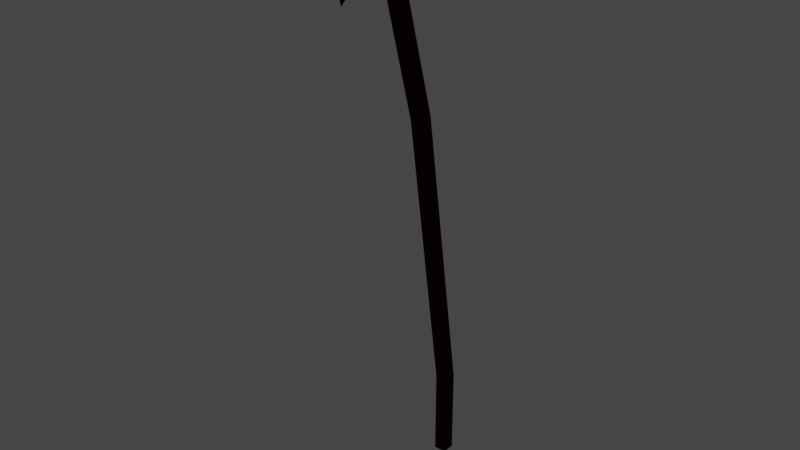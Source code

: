 # Source: model.blend  (saved by Blender 2.93.20; exported with 4.5.12 LTS)
import bpy
from mathutils import Matrix  # noqa: F401  (used for matrix-valued properties, if any)

bpy.ops.wm.read_factory_settings(use_empty=True)
scene = bpy.context.scene
scene.name = 'Scene'

# ---- collections
col_collection = bpy.data.collections.new('Collection'); scene.collection.children.link(col_collection)

# ---- materials (node trees are filled in below, after node groups)
mat_palm_tree = bpy.data.materials.new('palm_tree')
mat_palm_tree.use_transparent_shadow = False

# ---- material node trees
mat_palm_tree.use_nodes = True; mat_palm_tree.node_tree.nodes.clear()
_N = mat_palm_tree.node_tree.nodes; _L = mat_palm_tree.node_tree.links
n0 = _N.new('ShaderNodeBsdfPrincipled'); n0.name = 'Principled BSDF'; n0.location = (10, 300)
n0.distribution = 'GGX'
n0.subsurface_method = 'BURLEY'
n0.inputs[0].default_value = (0.03106, 0.004054, 0.01709, 1.0)
n0.inputs[3].default_value = 1.45
n0.inputs[13].default_value = 0.0
n0.inputs[27].default_value = (0.0, 0.0, 0.0, 1.0)
n1 = _N.new('ShaderNodeOutputMaterial'); n1.name = 'Material Output'; n1.location = (300, 300)
_L.new(n0.outputs[0], n1.inputs[0])
n1.is_active_output = True

# ---- world
world_world = bpy.data.worlds.new('World'); scene.world = world_world
world_world.use_nodes = True; world_world.node_tree.nodes.clear()
_N = world_world.node_tree.nodes; _L = world_world.node_tree.links
n0 = _N.new('ShaderNodeOutputWorld'); n0.name = 'World Output'; n0.location = (300, 300)
n1 = _N.new('ShaderNodeBackground'); n1.name = 'Background'; n1.location = (10, 300)
n1.inputs[0].default_value = (0.05088, 0.05088, 0.05088, 1.0)
_L.new(n1.outputs[0], n0.inputs[0])
n0.is_active_output = True
world_world.color = (0.05088, 0.05088, 0.05088)
world_world.use_sun_shadow = False
world_world.sun_shadow_jitter_overblur = 0.0

# ---- lights
light_light = bpy.data.lights.new('Light', 'POINT')
light_light.transmission_factor = 0.0
light_light.energy = 1000.0
light_light.shadow_soft_size = 0.1
light_light.shadow_maximum_resolution = 0.006
light_light.use_absolute_resolution = True

# ---- meshes
me_cube_001 = bpy.data.meshes.new('Cube.001')
me_cube_001.from_pydata([(-1.0, 1.747, -13.69), (-1.0, -5.103, 32.64), (-1.0, 3.747, -13.69), (-1.0, -3.208, 33.28), (1.0, 1.747, -13.69), (1.0, -5.103, 32.64), (1.0, 3.747, -13.69), (1.0, -3.208, 33.28), (-1.0, -11.96, 57.64), (-1.0, -10.07, 58.28), (1.0, -10.07, 58.28), (1.0, -11.96, 57.64), (-0.9117, -12.62, 61.69), (-1.0, -11.33, 62.03), (1.0, -11.33, 62.03), (1.0, -13.22, 61.39), (4.878, -5.584, 61.01), (4.89, -11.42, 58.4), (-1.302, -8.162, 62.86), (-1.848, -13.66, 60.75), (10.53, -7.608, 56.13), (8.297, -11.08, 54.68), (2.222, -16.6, 61.81), (-4.155, -17.58, 58.08), (-0.6091, -10.18, 63.7), (-3.589, -10.9, 62.79), (1.537, -20.23, 53.7), (0.08287, -19.83, 52.1), (-6.785, -8.48, 61.91), (-5.278, -5.829, 58.36), (-2.912, -11.35, 62.6), (1.04, -6.374, 59.99), (-9.744, -9.438, 55.44), (-11.17, -7.367, 55.73), (6.6, -13.25, 61.01), (1.428, -14.07, 58.4), (-0.2057, -8.226, 62.86), (-2.888, -11.58, 60.75), (4.872, -18.71, 56.13), (5.719, -18.51, 54.68), (-3.014, -14.22, 61.81), (-9.889, -10.56, 58.08), (2.079, -9.019, 63.7), (-4.106, -6.974, 62.79), (-5.623, -16.08, 53.7), (-7.441, -14.62, 52.1), (-3.928, -4.107, 61.91), (2.032, -3.788, 58.36), (-2.611, -8.382, 62.6), (4.179, -8.588, 59.99), (-2.952, 0.4452, 55.44), (0.6862, -0.8021, 55.73), (-1.0, 1.747, -27.93), (-1.0, 3.747, -27.93), (1.0, 1.747, -27.93), (1.0, 3.747, -27.93)], [], [(0, 1, 3, 2), (2, 3, 7, 6), (6, 7, 5, 4), (4, 5, 1, 0), (0, 2, 53, 52), (5, 7, 10, 11), (8, 11, 15, 12), (3, 1, 8, 9), (1, 5, 11, 8), (7, 3, 9, 10), (14, 13, 12, 15), (10, 9, 13, 14), (11, 10, 14, 15), (9, 8, 12, 13), (17, 16, 18, 19), (16, 17, 21, 20), (23, 22, 24, 25), (22, 23, 27, 26), (29, 28, 30, 31), (28, 29, 33, 32), (35, 34, 36, 37), (34, 35, 39, 38), (41, 40, 42, 43), (40, 41, 45, 44), (47, 46, 48, 49), (46, 47, 51, 50), (53, 55, 54, 52), (6, 4, 54, 55), (4, 0, 52, 54), (2, 6, 55, 53)])
_uv = me_cube_001.uv_layers.new(name='UVMap')
_uv.uv.foreach_set('vector', [0.375, 0.0, 0.625, 0.0, 0.625, 0.25, 0.375, 0.25, 0.375, 0.25, 0.625, 0.25, 0.625, 0.5, 0.375, 0.5, 0.375, 0.5, 0.625, 0.5, 0.625, 0.75, 0.375, 0.75, 0.375, 0.75, 0.625, 0.75, 0.625, 1.0, 0.375, 1.0, 0.375, 0.0, 0.375, 0.25, 0.375, 0.25, 0.375, 0.0, 0.625, 0.75, 0.625, 0.5, 0.625, 0.5, 0.625, 0.75, 0.625, 1.0, 0.625, 0.75, 0.625, 0.75, 0.625, 1.0, 0.625, 0.25, 0.625, 0.0, 0.625, 0.0, 0.625, 0.25, 0.625, 1.0, 0.625, 0.75, 0.625, 0.75, 0.625, 1.0, 0.625, 0.5, 0.625, 0.25, 0.625, 0.25, 0.625, 0.5, 0.625, 0.5, 0.875, 0.5, 0.875, 0.75, 0.625, 0.75, 0.625, 0.5, 0.625, 0.25, 0.625, 0.25, 0.625, 0.5, 0.625, 0.75, 0.625, 0.5, 0.625, 0.5, 0.625, 0.75, 0.625, 0.25, 0.625, 0.0, 0.625, 0.0, 0.625, 0.25, 0.625, 0.75, 0.625, 0.5, 0.625, 0.5, 0.625, 0.75, 0.625, 0.5, 0.625, 0.75, 0.625, 0.75, 0.625, 0.5, 0.625, 0.75, 0.625, 0.5, 0.625, 0.5, 0.625, 0.75, 0.625, 0.5, 0.625, 0.75, 0.625, 0.75, 0.625, 0.5, 0.625, 0.75, 0.625, 0.5, 0.625, 0.5, 0.625, 0.75, 0.625, 0.5, 0.625, 0.75, 0.625, 0.75, 0.625, 0.5, 0.625, 0.75, 0.625, 0.5, 0.625, 0.5, 0.625, 0.75, 0.625, 0.5, 0.625, 0.75, 0.625, 0.75, 0.625, 0.5, 0.625, 0.75, 0.625, 0.5, 0.625, 0.5, 0.625, 0.75, 0.625, 0.5, 0.625, 0.75, 0.625, 0.75, 0.625, 0.5, 0.625, 0.75, 0.625, 0.5, 0.625, 0.5, 0.625, 0.75, 0.625, 0.5, 0.625, 0.75, 0.625, 0.75, 0.625, 0.5, 0.125, 0.5, 0.375, 0.5, 0.375, 0.75, 0.125, 0.75, 0.375, 0.5, 0.375, 0.75, 0.375, 0.75, 0.375, 0.5, 0.375, 0.75, 0.375, 1.0, 0.375, 1.0, 0.375, 0.75, 0.375, 0.25, 0.375, 0.5, 0.375, 0.5, 0.375, 0.25])
me_cube_001.materials.append(mat_palm_tree)
me_cube_001.use_remesh_fix_poles = True
me_cube_001.use_remesh_preserve_attributes = False
me_cube_001.use_mirror_vertex_groups = False
me_cube_001.update()

# ---- objects
ob_light = bpy.data.objects.new('Light', light_light)
ob_palm_tree_0001 = bpy.data.objects.new('palm_tree_0001', me_cube_001)

# ---- transforms, parenting, visibility, modifiers, constraints
ob_light.location = (20.33, 44.11, 96.72)
ob_light.rotation_euler = (0.6503, 0.05522, 1.866)
ob_light.lock_rotations_4d = False
ob_light.empty_display_type = 'ARROWS'
ob_light.color = (0.0, 0.0, 0.0, 0.0)
ob_light.lineart.crease_threshold = 0.0
ob_palm_tree_0001.location = (0.2375, -0.3117, -0.489)
ob_palm_tree_0001.lineart.crease_threshold = 0.0

# ---- collection membership
col_collection.objects.link(ob_light)
col_collection.objects.link(ob_palm_tree_0001)

# ---- scene / render settings (as saved in the file)
scene.frame_start = 1; scene.frame_end = 250; scene.frame_set(1)
scene.render.engine = 'BLENDER_EEVEE_NEXT'
scene.cycles.use_denoising = False
scene.cycles.samples = 128
scene.cycles.sampling_pattern = 'TABULATED_SOBOL'
scene.cycles.use_adaptive_sampling = False
scene.cycles.use_light_tree = False
scene.view_settings.view_transform = 'Filmic'
bpy.context.view_layer.update()

# ---- added for rendering (the .blend has no active camera): camera
cam_auto = bpy.data.cameras.new('AutoCamera')
cam_auto.lens = 50.0
cam_auto.sensor_width = 36.0
cam_auto.clip_end = 1577.66
ob_auto_camera = bpy.data.objects.new('AutoCamera', cam_auto)
scene.collection.objects.link(ob_auto_camera)
ob_auto_camera.location = (89.8152, -116.426, 89.313)
ob_auto_camera.rotation_euler = (1.09748, -7.21219e-08, 0.694738)
scene.camera = ob_auto_camera
bpy.context.view_layer.update()
